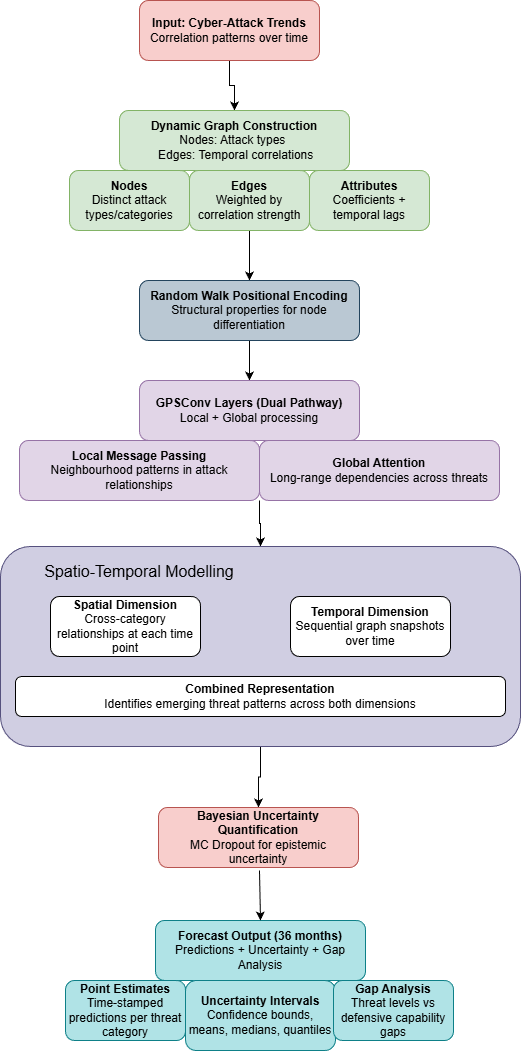

The diagram above was exported from draw.io. Its source (the exported page's mxGraphModel, read from the mxfile embedded in the PNG):
<mxGraphModel dx="946" dy="563" grid="1" gridSize="10" guides="1" tooltips="1" connect="1" arrows="1" fold="1" page="1" pageScale="1" pageWidth="827" pageHeight="1169" math="0" shadow="0">
  <root>
    <mxCell id="0" />
    <mxCell id="1" parent="0" />
    <mxCell id="DT9h9I6O7KlpQw4NopRo-22" edge="1" parent="1" source="DT9h9I6O7KlpQw4NopRo-1" style="edgeStyle=orthogonalEdgeStyle;rounded=0;orthogonalLoop=1;jettySize=auto;html=1;" target="DT9h9I6O7KlpQw4NopRo-2" value="">
      <mxGeometry relative="1" as="geometry" />
    </mxCell>
    <mxCell id="DT9h9I6O7KlpQw4NopRo-1" parent="1" style="rounded=1;whiteSpace=wrap;html=1;fillColor=#f8cecc;strokeColor=#b85450;" value="&lt;div&gt;&lt;b&gt;Input: Cyber-Attack Trends&lt;/b&gt;&lt;/div&gt;&lt;div&gt;Correlation patterns over time&lt;/div&gt;" vertex="1">
      <mxGeometry height="60" width="180" x="320" y="40" as="geometry" />
    </mxCell>
    <mxCell id="DT9h9I6O7KlpQw4NopRo-2" parent="1" style="rounded=1;whiteSpace=wrap;html=1;fillColor=#d5e8d4;strokeColor=#82b366;" value="&lt;div&gt;&lt;b&gt;Dynamic Graph Construction&lt;/b&gt;&lt;/div&gt;&lt;div&gt;Nodes: Attack types&amp;nbsp;&lt;/div&gt;&lt;div&gt;&amp;nbsp;Edges: Temporal correlations&lt;/div&gt;" vertex="1">
      <mxGeometry height="60" width="230" x="300" y="150" as="geometry" />
    </mxCell>
    <mxCell id="DT9h9I6O7KlpQw4NopRo-3" parent="1" style="rounded=1;whiteSpace=wrap;html=1;fillColor=#d5e8d4;strokeColor=#82b366;" value="&lt;div&gt;&lt;b&gt;Nodes&lt;/b&gt;&lt;/div&gt;&lt;div&gt;Distinct attack types/categories&lt;/div&gt;" vertex="1">
      <mxGeometry height="60" width="120" x="250" y="210" as="geometry" />
    </mxCell>
    <mxCell id="DT9h9I6O7KlpQw4NopRo-23" edge="1" parent="1" source="DT9h9I6O7KlpQw4NopRo-4" style="edgeStyle=orthogonalEdgeStyle;rounded=0;orthogonalLoop=1;jettySize=auto;html=1;" target="DT9h9I6O7KlpQw4NopRo-6" value="">
      <mxGeometry relative="1" as="geometry" />
    </mxCell>
    <mxCell id="DT9h9I6O7KlpQw4NopRo-4" parent="1" style="rounded=1;whiteSpace=wrap;html=1;fillColor=#d5e8d4;strokeColor=#82b366;" value="&lt;div&gt;&lt;b&gt;Edges&lt;/b&gt;&lt;/div&gt;&lt;div&gt;Weighted by correlation strength&lt;/div&gt;" vertex="1">
      <mxGeometry height="60" width="120" x="370" y="210" as="geometry" />
    </mxCell>
    <mxCell id="DT9h9I6O7KlpQw4NopRo-5" parent="1" style="rounded=1;whiteSpace=wrap;html=1;fillColor=#d5e8d4;strokeColor=#82b366;" value="&lt;div&gt;&lt;b&gt;Attributes&lt;/b&gt;&lt;/div&gt;&lt;div&gt;Coefficients + temporal lags&lt;/div&gt;" vertex="1">
      <mxGeometry height="60" width="120" x="490" y="210" as="geometry" />
    </mxCell>
    <mxCell id="DT9h9I6O7KlpQw4NopRo-26" edge="1" parent="1" source="DT9h9I6O7KlpQw4NopRo-6" style="edgeStyle=orthogonalEdgeStyle;rounded=0;orthogonalLoop=1;jettySize=auto;html=1;" target="DT9h9I6O7KlpQw4NopRo-7" value="">
      <mxGeometry relative="1" as="geometry" />
    </mxCell>
    <mxCell id="DT9h9I6O7KlpQw4NopRo-6" parent="1" style="rounded=1;whiteSpace=wrap;html=1;fillColor=#bac8d3;strokeColor=#23445d;" value="&lt;div&gt;&lt;b&gt;Random Walk Positional Encoding&lt;/b&gt;&lt;/div&gt;&lt;div&gt;Structural properties for node differentiation&lt;/div&gt;" vertex="1">
      <mxGeometry height="60" width="220" x="320" y="320" as="geometry" />
    </mxCell>
    <mxCell id="DT9h9I6O7KlpQw4NopRo-7" parent="1" style="rounded=1;whiteSpace=wrap;html=1;fillColor=#e1d5e7;strokeColor=#9673a6;" value="&lt;div&gt;&lt;b&gt;GPSConv Layers (Dual Pathway)&lt;/b&gt;&lt;/div&gt;&lt;div&gt;Local + Global processing&lt;/div&gt;" vertex="1">
      <mxGeometry height="60" width="220" x="320" y="420" as="geometry" />
    </mxCell>
    <mxCell id="DT9h9I6O7KlpQw4NopRo-27" edge="1" parent="1" source="DT9h9I6O7KlpQw4NopRo-8" style="edgeStyle=orthogonalEdgeStyle;rounded=0;orthogonalLoop=1;jettySize=auto;html=1;exitX=1;exitY=1;exitDx=0;exitDy=0;entryX=0.5;entryY=0;entryDx=0;entryDy=0;" target="DT9h9I6O7KlpQw4NopRo-10">
      <mxGeometry relative="1" as="geometry" />
    </mxCell>
    <mxCell id="DT9h9I6O7KlpQw4NopRo-8" parent="1" style="rounded=1;whiteSpace=wrap;html=1;fillColor=#e1d5e7;strokeColor=#9673a6;" value="&lt;div&gt;&lt;b&gt;Local Message Passing&lt;/b&gt;&lt;/div&gt;&lt;div&gt;Neighbourhood patterns in attack relationships&lt;/div&gt;" vertex="1">
      <mxGeometry height="60" width="240" x="200" y="480" as="geometry" />
    </mxCell>
    <mxCell id="DT9h9I6O7KlpQw4NopRo-9" parent="1" style="rounded=1;whiteSpace=wrap;html=1;fillColor=#e1d5e7;strokeColor=#9673a6;" value="&lt;div&gt;&lt;b&gt;Global Attention&lt;/b&gt;&lt;/div&gt;&lt;div&gt;Long-range dependencies across threats&lt;/div&gt;" vertex="1">
      <mxGeometry height="60" width="240" x="440" y="480" as="geometry" />
    </mxCell>
    <mxCell id="DT9h9I6O7KlpQw4NopRo-28" edge="1" parent="1" source="DT9h9I6O7KlpQw4NopRo-10" style="edgeStyle=orthogonalEdgeStyle;rounded=0;orthogonalLoop=1;jettySize=auto;html=1;" target="DT9h9I6O7KlpQw4NopRo-14" value="">
      <mxGeometry relative="1" as="geometry" />
    </mxCell>
    <mxCell id="DT9h9I6O7KlpQw4NopRo-10" parent="1" style="rounded=1;whiteSpace=wrap;html=1;fillColor=#d0cee2;strokeColor=#56517e;" value="" vertex="1">
      <mxGeometry height="200" width="520" x="181" y="586" as="geometry" />
    </mxCell>
    <mxCell id="DT9h9I6O7KlpQw4NopRo-11" parent="1" style="rounded=1;whiteSpace=wrap;html=1;" value="&lt;div&gt;&lt;b&gt;Spatial Dimension&lt;/b&gt;&lt;/div&gt;&lt;div&gt;&lt;span style=&quot;background-color: transparent; color: light-dark(rgb(0, 0, 0), rgb(255, 255, 255));&quot;&gt;Cross-category relationships at each time point&lt;/span&gt;&lt;/div&gt;" vertex="1">
      <mxGeometry height="60" width="150" x="231" y="636" as="geometry" />
    </mxCell>
    <mxCell id="DT9h9I6O7KlpQw4NopRo-12" parent="1" style="rounded=1;whiteSpace=wrap;html=1;" value="&lt;div&gt;&lt;b&gt;Temporal Dimension&lt;/b&gt;&lt;/div&gt;&lt;div&gt;Sequential graph snapshots over time&lt;/div&gt;" vertex="1">
      <mxGeometry height="60" width="160" x="471" y="636" as="geometry" />
    </mxCell>
    <mxCell id="DT9h9I6O7KlpQw4NopRo-13" parent="1" style="rounded=1;whiteSpace=wrap;html=1;" value="&lt;div&gt;&lt;b&gt;Combined Representation&lt;/b&gt;&lt;/div&gt;&lt;div&gt;Identifies emerging threat patterns across both dimensions&lt;/div&gt;" vertex="1">
      <mxGeometry height="40" width="490" x="196" y="716" as="geometry" />
    </mxCell>
    <mxCell id="DT9h9I6O7KlpQw4NopRo-14" parent="1" style="rounded=1;whiteSpace=wrap;html=1;fillColor=#f8cecc;strokeColor=#b85450;" value="&lt;div&gt;&lt;b&gt;Bayesian Uncertainty Quantification&lt;/b&gt;&lt;/div&gt;&lt;div&gt;MC Dropout for epistemic uncertainty&lt;/div&gt;" vertex="1">
      <mxGeometry height="60" width="200" x="339" y="847" as="geometry" />
    </mxCell>
    <mxCell id="DT9h9I6O7KlpQw4NopRo-15" parent="1" style="rounded=1;whiteSpace=wrap;html=1;fillColor=#b0e3e6;strokeColor=#0e8088;" value="&lt;div&gt;&lt;b&gt;Forecast Output (36 months)&lt;/b&gt;&lt;/div&gt;&lt;div&gt;Predictions + Uncertainty + Gap Analysis&lt;/div&gt;" vertex="1">
      <mxGeometry height="60" width="210" x="336" y="960" as="geometry" />
    </mxCell>
    <mxCell id="DT9h9I6O7KlpQw4NopRo-16" parent="1" style="rounded=1;whiteSpace=wrap;html=1;fillColor=#b0e3e6;strokeColor=#0e8088;" value="&lt;div&gt;&lt;b&gt;Point Estimates&lt;/b&gt;&lt;/div&gt;&lt;div&gt;Time-stamped predictions per threat category&lt;/div&gt;" vertex="1">
      <mxGeometry height="60" width="120" x="246" y="1020" as="geometry" />
    </mxCell>
    <mxCell id="DT9h9I6O7KlpQw4NopRo-17" parent="1" style="rounded=1;whiteSpace=wrap;html=1;fillColor=#b0e3e6;strokeColor=#0e8088;" value="&lt;div&gt;&lt;b&gt;Uncertainty Intervals&lt;/b&gt;&lt;/div&gt;&lt;div&gt;Confidence bounds, means, medians, quantiles&lt;/div&gt;" vertex="1">
      <mxGeometry height="70" width="150" x="366" y="1020" as="geometry" />
    </mxCell>
    <mxCell id="DT9h9I6O7KlpQw4NopRo-19" parent="1" style="rounded=1;whiteSpace=wrap;html=1;fillColor=#b0e3e6;strokeColor=#0e8088;" value="&lt;div&gt;&lt;b&gt;Gap Analysis&lt;/b&gt;&lt;/div&gt;&lt;div&gt;Threat levels vs defensive capability gaps&lt;/div&gt;" vertex="1">
      <mxGeometry height="60" width="120" x="514" y="1020" as="geometry" />
    </mxCell>
    <mxCell id="DT9h9I6O7KlpQw4NopRo-20" parent="1" style="text;html=1;whiteSpace=wrap;strokeColor=none;fillColor=none;align=center;verticalAlign=middle;rounded=0;fontSize=16;" value="&lt;div&gt;Spatio-Temporal Modelling&lt;/div&gt;&lt;div&gt;&lt;br&gt;&lt;/div&gt;" vertex="1">
      <mxGeometry height="30" width="262" x="189" y="606" as="geometry" />
    </mxCell>
    <mxCell id="DT9h9I6O7KlpQw4NopRo-32" edge="1" parent="1" style="endArrow=classic;html=1;rounded=0;entryX=0.5;entryY=0;entryDx=0;entryDy=0;" target="DT9h9I6O7KlpQw4NopRo-15" value="">
      <mxGeometry height="50" relative="1" width="50" as="geometry">
        <mxPoint x="440" y="910" as="sourcePoint" />
        <mxPoint x="490" y="900" as="targetPoint" />
      </mxGeometry>
    </mxCell>
  </root>
</mxGraphModel>